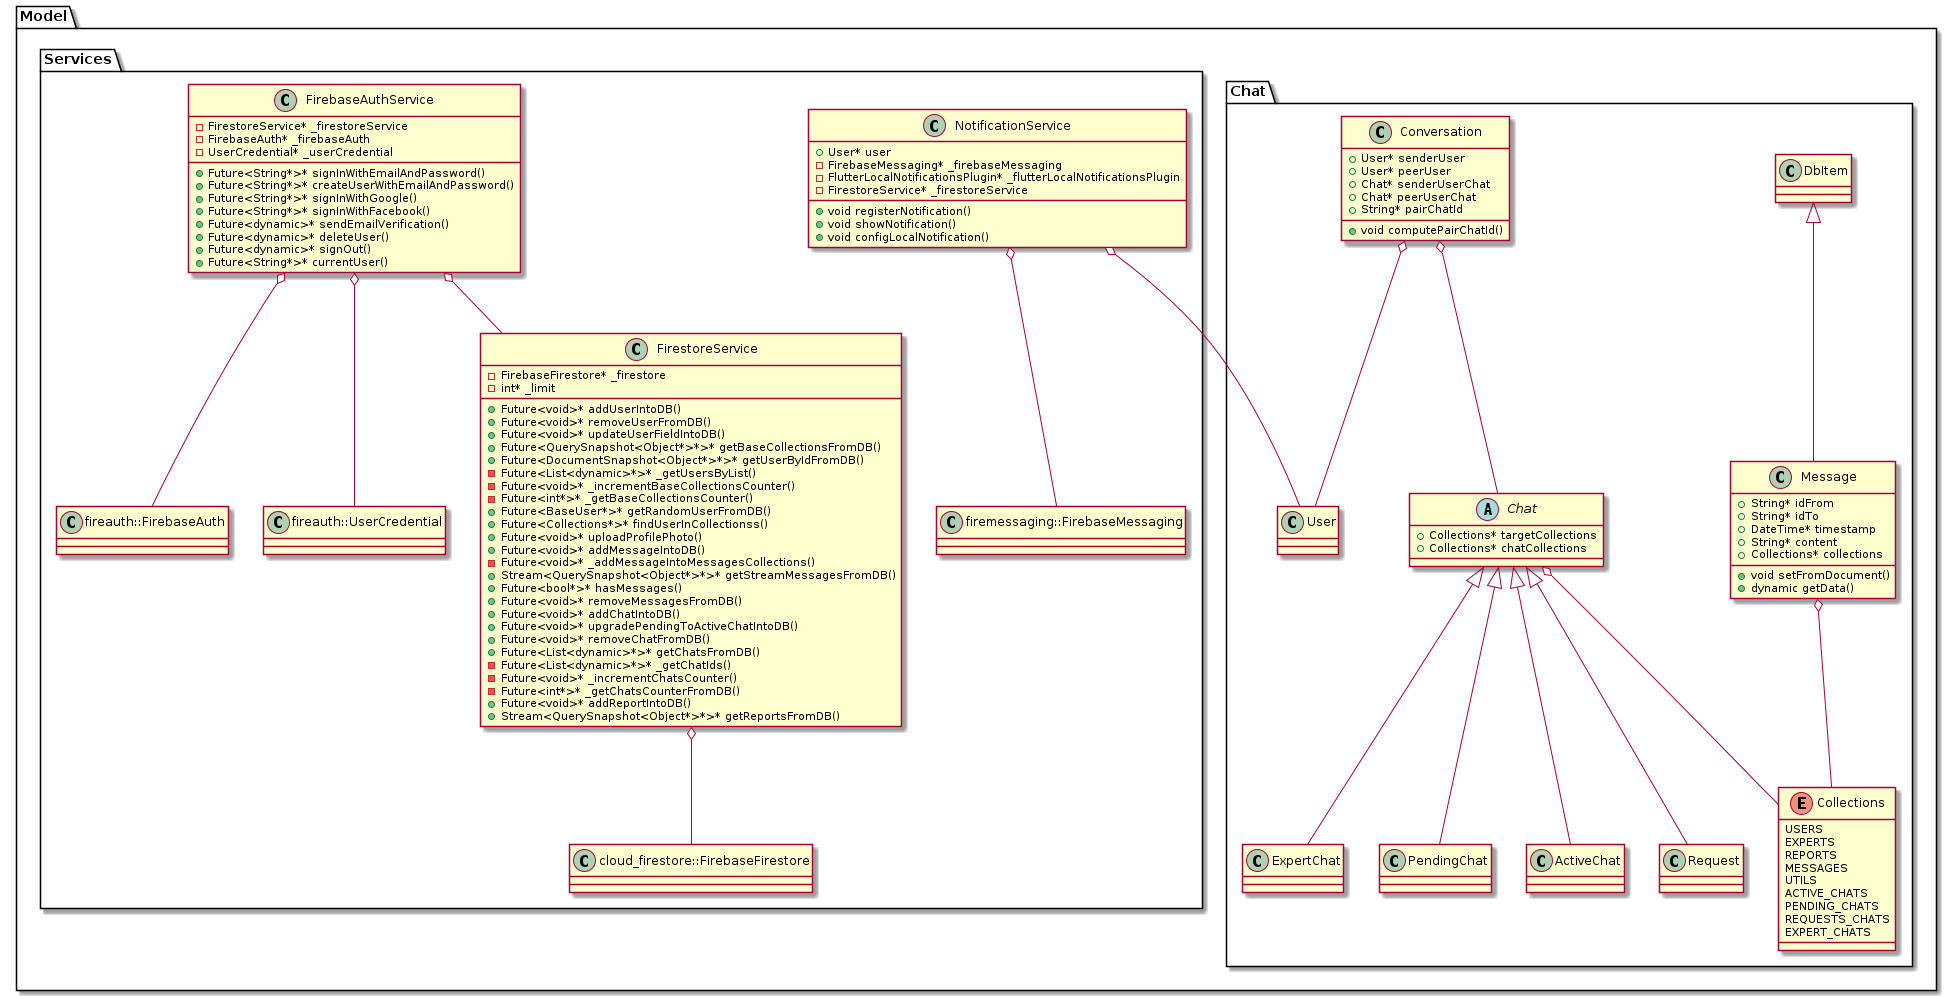

The diagram above was rendered by PlantUML. Its source (embedded in the PNG):
@startuml ModelUML
package Model {
    package Chat {
        class "Message" {
            +String* idFrom
            +String* idTo
            +DateTime* timestamp
            +String* content
            +Collections* collections
            +void setFromDocument()
            +dynamic getData()
        }
        "Message" o-- "Collections"
        "DbItem" <|-- "Message"

        abstract class "Chat" {
            +Collections* targetCollections
            +Collections* chatCollections
        }
        "Chat" o-- "Collections"

        class "Conversation" {
            +User* senderUser
            +User* peerUser
            +Chat* senderUserChat
            +Chat* peerUserChat
            +String* pairChatId
            +void computePairChatId()
        }
        "Conversation" o-- "User"
        "Conversation" o-- "Chat"

        class "ExpertChat" {
        }
        "Chat" <|-- "ExpertChat"

        class "PendingChat" {
        }
        "Chat" <|-- "PendingChat"

        class "ActiveChat" {
        }
        "Chat" <|-- "ActiveChat"

        class "Request" {
        }
        "Chat" <|-- "Request"
    }

    package Services {
        class "FirebaseAuthService" {
            -FirestoreService* _firestoreService
            -FirebaseAuth* _firebaseAuth
            -UserCredential* _userCredential
            +Future<String*>* signInWithEmailAndPassword()
            +Future<String*>* createUserWithEmailAndPassword()
            +Future<String*>* signInWithGoogle()
            +Future<String*>* signInWithFacebook()
            +Future<dynamic>* sendEmailVerification()
            +Future<dynamic>* deleteUser()
            +Future<dynamic>* signOut()
            +Future<String*>* currentUser()
        }
        "FirebaseAuthService" o-- "FirestoreService"
        "FirebaseAuthService" o-- "fireauth::FirebaseAuth"
        "FirebaseAuthService" o-- "fireauth::UserCredential"

        class "FirestoreService" {
            -FirebaseFirestore* _firestore
            -int* _limit
            +Future<void>* addUserIntoDB()
            +Future<void>* removeUserFromDB()
            +Future<void>* updateUserFieldIntoDB()
            +Future<QuerySnapshot<Object*>*>* getBaseCollectionsFromDB()
            +Future<DocumentSnapshot<Object*>*>* getUserByIdFromDB()
            -Future<List<dynamic>*>* _getUsersByList()
            -Future<void>* _incrementBaseCollectionsCounter()
            -Future<int*>* _getBaseCollectionsCounter()
            +Future<BaseUser*>* getRandomUserFromDB()
            +Future<Collections*>* findUserInCollectionss()
            +Future<void>* uploadProfilePhoto()
            +Future<void>* addMessageIntoDB()
            -Future<void>* _addMessageIntoMessagesCollections()
            +Stream<QuerySnapshot<Object*>*>* getStreamMessagesFromDB()
            +Future<bool*>* hasMessages()
            +Future<void>* removeMessagesFromDB()
            +Future<void>* addChatIntoDB()
            +Future<void>* upgradePendingToActiveChatIntoDB()
            +Future<void>* removeChatFromDB()
            +Future<List<dynamic>*>* getChatsFromDB()
            -Future<List<dynamic>*>* _getChatIds()
            -Future<void>* _incrementChatsCounter()
            -Future<int*>* _getChatsCounterFromDB()
            +Future<void>* addReportIntoDB()
            +Stream<QuerySnapshot<Object*>*>* getReportsFromDB()
        }
        "FirestoreService" o-- "cloud_firestore::FirebaseFirestore"

        enum "Collections" {
            USERS
            EXPERTS
            REPORTS
            MESSAGES
            UTILS
            ACTIVE_CHATS
            PENDING_CHATS
            REQUESTS_CHATS
            EXPERT_CHATS
        }

        class "NotificationService" {
            +User* user
            -FirebaseMessaging* _firebaseMessaging
            -FlutterLocalNotificationsPlugin* _flutterLocalNotificationsPlugin
            -FirestoreService* _firestoreService
            +void registerNotification()
            +void showNotification()
            +void configLocalNotification()
        }
        "NotificationService" o-- "User"
        "NotificationService" o-- "firemessaging::FirebaseMessaging"
    }
}
@enduml